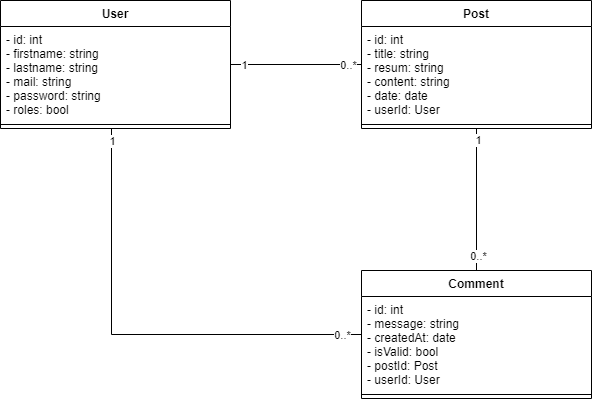

The diagram above was exported from draw.io. Its source (the exported page's mxGraphModel, read from the mxfile embedded in the PNG):
<mxGraphModel dx="1182" dy="1901" grid="1" gridSize="10" guides="1" tooltips="1" connect="1" arrows="1" fold="1" page="1" pageScale="1" pageWidth="827" pageHeight="1169" math="0" shadow="0">
  <root>
    <mxCell id="4QXlC-1CrpndTcV3Kipg-0" />
    <mxCell id="4QXlC-1CrpndTcV3Kipg-1" parent="4QXlC-1CrpndTcV3Kipg-0" />
    <mxCell id="uHvxE0az6lWh7nvL5cZV-0" style="edgeStyle=orthogonalEdgeStyle;rounded=0;orthogonalLoop=1;jettySize=auto;html=1;" parent="4QXlC-1CrpndTcV3Kipg-1" source="-niM3CxVgNIxbM_51oJc-0" target="uHvxE0az6lWh7nvL5cZV-11" edge="1">
      <mxGeometry relative="1" as="geometry">
        <mxPoint x="154" y="640" as="targetPoint" />
      </mxGeometry>
    </mxCell>
    <mxCell id="-niM3CxVgNIxbM_51oJc-0" value="User" style="swimlane;fontStyle=1;align=center;verticalAlign=top;childLayout=stackLayout;horizontal=1;startSize=26;horizontalStack=0;resizeParent=1;resizeParentMax=0;resizeLast=0;collapsible=1;marginBottom=0;" parent="4QXlC-1CrpndTcV3Kipg-1" vertex="1">
      <mxGeometry x="39" y="750" width="230" height="310" as="geometry" />
    </mxCell>
    <mxCell id="-niM3CxVgNIxbM_51oJc-1" value="- id: int&#10;- firstname: string&#10;- lastname: string&#10;- mail: string&#10;- password: string&#10;- roles: bool" style="text;strokeColor=none;fillColor=none;align=left;verticalAlign=top;spacingLeft=4;spacingRight=4;overflow=hidden;rotatable=0;points=[[0,0.5],[1,0.5]];portConstraint=eastwest;" parent="-niM3CxVgNIxbM_51oJc-0" vertex="1">
      <mxGeometry y="26" width="230" height="94" as="geometry" />
    </mxCell>
    <mxCell id="-niM3CxVgNIxbM_51oJc-2" value="" style="line;strokeWidth=1;fillColor=none;align=left;verticalAlign=middle;spacingTop=-1;spacingLeft=3;spacingRight=3;rotatable=0;labelPosition=right;points=[];portConstraint=eastwest;" parent="-niM3CxVgNIxbM_51oJc-0" vertex="1">
      <mxGeometry y="120" width="230" height="8" as="geometry" />
    </mxCell>
    <mxCell id="-niM3CxVgNIxbM_51oJc-3" value="+ getId&#10;+ setId(id)&#10;+ getFirstname&#10;+ setFirstname(firstname)&#10;+ getLastname&#10;+ setLastname(lastname)&#10;+ getMail&#10;+ setMail(mail)&#10;+ getPassword&#10;+ setPassword(password)&#10;+ getRoles&#10;+ setRoles(roles)" style="text;strokeColor=none;fillColor=none;align=left;verticalAlign=top;spacingLeft=4;spacingRight=4;overflow=hidden;rotatable=0;points=[[0,0.5],[1,0.5]];portConstraint=eastwest;" parent="-niM3CxVgNIxbM_51oJc-0" vertex="1">
      <mxGeometry y="128" width="230" height="182" as="geometry" />
    </mxCell>
    <mxCell id="uHvxE0az6lWh7nvL5cZV-1" style="edgeStyle=orthogonalEdgeStyle;rounded=0;orthogonalLoop=1;jettySize=auto;html=1;" parent="4QXlC-1CrpndTcV3Kipg-1" source="-niM3CxVgNIxbM_51oJc-4" target="uHvxE0az6lWh7nvL5cZV-3" edge="1">
      <mxGeometry relative="1" as="geometry">
        <mxPoint x="414" y="640" as="targetPoint" />
      </mxGeometry>
    </mxCell>
    <mxCell id="-niM3CxVgNIxbM_51oJc-4" value="Post" style="swimlane;fontStyle=1;align=center;verticalAlign=top;childLayout=stackLayout;horizontal=1;startSize=26;horizontalStack=0;resizeParent=1;resizeParentMax=0;resizeLast=0;collapsible=1;marginBottom=0;" parent="4QXlC-1CrpndTcV3Kipg-1" vertex="1">
      <mxGeometry x="299" y="750" width="230" height="310" as="geometry" />
    </mxCell>
    <mxCell id="-niM3CxVgNIxbM_51oJc-5" value="- id: int&#10;- title: string&#10;- resum: string&#10;- content: string&#10;- date: date&#10;" style="text;strokeColor=none;fillColor=none;align=left;verticalAlign=top;spacingLeft=4;spacingRight=4;overflow=hidden;rotatable=0;points=[[0,0.5],[1,0.5]];portConstraint=eastwest;" parent="-niM3CxVgNIxbM_51oJc-4" vertex="1">
      <mxGeometry y="26" width="230" height="94" as="geometry" />
    </mxCell>
    <mxCell id="-niM3CxVgNIxbM_51oJc-6" value="" style="line;strokeWidth=1;fillColor=none;align=left;verticalAlign=middle;spacingTop=-1;spacingLeft=3;spacingRight=3;rotatable=0;labelPosition=right;points=[];portConstraint=eastwest;" parent="-niM3CxVgNIxbM_51oJc-4" vertex="1">
      <mxGeometry y="120" width="230" height="8" as="geometry" />
    </mxCell>
    <mxCell id="-niM3CxVgNIxbM_51oJc-7" value="+ getId&#10;+ setId(id)&#10;+ getTitle&#10;+ setTitle(title)&#10;+ getResum&#10;+ setResum(resum)&#10;+ getContent&#10;+ setContent(content)&#10;+ getDate&#10;+ setDate(date)" style="text;strokeColor=none;fillColor=none;align=left;verticalAlign=top;spacingLeft=4;spacingRight=4;overflow=hidden;rotatable=0;points=[[0,0.5],[1,0.5]];portConstraint=eastwest;" parent="-niM3CxVgNIxbM_51oJc-4" vertex="1">
      <mxGeometry y="128" width="230" height="182" as="geometry" />
    </mxCell>
    <mxCell id="uHvxE0az6lWh7nvL5cZV-2" style="edgeStyle=orthogonalEdgeStyle;rounded=0;orthogonalLoop=1;jettySize=auto;html=1;" parent="4QXlC-1CrpndTcV3Kipg-1" source="-niM3CxVgNIxbM_51oJc-8" target="uHvxE0az6lWh7nvL5cZV-7" edge="1">
      <mxGeometry relative="1" as="geometry">
        <mxPoint x="674" y="640" as="targetPoint" />
      </mxGeometry>
    </mxCell>
    <mxCell id="-niM3CxVgNIxbM_51oJc-8" value="Comment" style="swimlane;fontStyle=1;align=center;verticalAlign=top;childLayout=stackLayout;horizontal=1;startSize=26;horizontalStack=0;resizeParent=1;resizeParentMax=0;resizeLast=0;collapsible=1;marginBottom=0;" parent="4QXlC-1CrpndTcV3Kipg-1" vertex="1">
      <mxGeometry x="559" y="750" width="230" height="310" as="geometry" />
    </mxCell>
    <mxCell id="-niM3CxVgNIxbM_51oJc-9" value="- id: int&#10;- message: string&#10;- createdAt: date&#10;- isValid: bool&#10;" style="text;strokeColor=none;fillColor=none;align=left;verticalAlign=top;spacingLeft=4;spacingRight=4;overflow=hidden;rotatable=0;points=[[0,0.5],[1,0.5]];portConstraint=eastwest;" parent="-niM3CxVgNIxbM_51oJc-8" vertex="1">
      <mxGeometry y="26" width="230" height="94" as="geometry" />
    </mxCell>
    <mxCell id="-niM3CxVgNIxbM_51oJc-10" value="" style="line;strokeWidth=1;fillColor=none;align=left;verticalAlign=middle;spacingTop=-1;spacingLeft=3;spacingRight=3;rotatable=0;labelPosition=right;points=[];portConstraint=eastwest;" parent="-niM3CxVgNIxbM_51oJc-8" vertex="1">
      <mxGeometry y="120" width="230" height="8" as="geometry" />
    </mxCell>
    <mxCell id="-niM3CxVgNIxbM_51oJc-11" value="+ getId&#10;+ setId(id)&#10;+ getMessage&#10;+ setMessage(message)&#10;+ getCreatedAt&#10;+ setCreatedAt(createdAt)&#10;+ getIsValid&#10;+ setIsValid(IsValid)" style="text;strokeColor=none;fillColor=none;align=left;verticalAlign=top;spacingLeft=4;spacingRight=4;overflow=hidden;rotatable=0;points=[[0,0.5],[1,0.5]];portConstraint=eastwest;" parent="-niM3CxVgNIxbM_51oJc-8" vertex="1">
      <mxGeometry y="128" width="230" height="182" as="geometry" />
    </mxCell>
    <mxCell id="ezMqwKxjMKI6TvK0H-Vv-1" style="edgeStyle=orthogonalEdgeStyle;rounded=0;orthogonalLoop=1;jettySize=auto;html=1;" parent="4QXlC-1CrpndTcV3Kipg-1" source="uHvxE0az6lWh7nvL5cZV-3" edge="1">
      <mxGeometry relative="1" as="geometry">
        <mxPoint x="414" y="430" as="targetPoint" />
      </mxGeometry>
    </mxCell>
    <mxCell id="uHvxE0az6lWh7nvL5cZV-3" value="PostManager" style="swimlane;fontStyle=1;align=center;verticalAlign=top;childLayout=stackLayout;horizontal=1;startSize=26;horizontalStack=0;resizeParent=1;resizeParentMax=0;resizeLast=0;collapsible=1;marginBottom=0;" parent="4QXlC-1CrpndTcV3Kipg-1" vertex="1">
      <mxGeometry x="299" y="550" width="230" height="120" as="geometry" />
    </mxCell>
    <mxCell id="uHvxE0az6lWh7nvL5cZV-5" value="" style="line;strokeWidth=1;fillColor=none;align=left;verticalAlign=middle;spacingTop=-1;spacingLeft=3;spacingRight=3;rotatable=0;labelPosition=right;points=[];portConstraint=eastwest;" parent="uHvxE0az6lWh7nvL5cZV-3" vertex="1">
      <mxGeometry y="26" width="230" height="8" as="geometry" />
    </mxCell>
    <mxCell id="uHvxE0az6lWh7nvL5cZV-6" value="+ getAll&#10;+ get&#10;+ add&#10;+ update&#10;+ delete&#10;" style="text;strokeColor=none;fillColor=none;align=left;verticalAlign=top;spacingLeft=4;spacingRight=4;overflow=hidden;rotatable=0;points=[[0,0.5],[1,0.5]];portConstraint=eastwest;" parent="uHvxE0az6lWh7nvL5cZV-3" vertex="1">
      <mxGeometry y="34" width="230" height="86" as="geometry" />
    </mxCell>
    <mxCell id="ezMqwKxjMKI6TvK0H-Vv-0" style="edgeStyle=orthogonalEdgeStyle;rounded=0;orthogonalLoop=1;jettySize=auto;html=1;" parent="4QXlC-1CrpndTcV3Kipg-1" source="uHvxE0az6lWh7nvL5cZV-7" target="eHo5f4yBbKyPihqezTao-2" edge="1">
      <mxGeometry relative="1" as="geometry">
        <mxPoint x="599" y="420" as="targetPoint" />
        <Array as="points">
          <mxPoint x="674" y="485" />
          <mxPoint x="519" y="485" />
        </Array>
      </mxGeometry>
    </mxCell>
    <mxCell id="uHvxE0az6lWh7nvL5cZV-7" value="CommentManager" style="swimlane;fontStyle=1;align=center;verticalAlign=top;childLayout=stackLayout;horizontal=1;startSize=26;horizontalStack=0;resizeParent=1;resizeParentMax=0;resizeLast=0;collapsible=1;marginBottom=0;" parent="4QXlC-1CrpndTcV3Kipg-1" vertex="1">
      <mxGeometry x="559" y="550" width="230" height="120" as="geometry" />
    </mxCell>
    <mxCell id="uHvxE0az6lWh7nvL5cZV-9" value="" style="line;strokeWidth=1;fillColor=none;align=left;verticalAlign=middle;spacingTop=-1;spacingLeft=3;spacingRight=3;rotatable=0;labelPosition=right;points=[];portConstraint=eastwest;" parent="uHvxE0az6lWh7nvL5cZV-7" vertex="1">
      <mxGeometry y="26" width="230" height="8" as="geometry" />
    </mxCell>
    <mxCell id="uHvxE0az6lWh7nvL5cZV-10" value="+ getAll&#10;+ get&#10;+ add&#10;+ validate&#10;" style="text;strokeColor=none;fillColor=none;align=left;verticalAlign=top;spacingLeft=4;spacingRight=4;overflow=hidden;rotatable=0;points=[[0,0.5],[1,0.5]];portConstraint=eastwest;" parent="uHvxE0az6lWh7nvL5cZV-7" vertex="1">
      <mxGeometry y="34" width="230" height="86" as="geometry" />
    </mxCell>
    <mxCell id="ezMqwKxjMKI6TvK0H-Vv-2" style="edgeStyle=orthogonalEdgeStyle;rounded=0;orthogonalLoop=1;jettySize=auto;html=1;" parent="4QXlC-1CrpndTcV3Kipg-1" source="uHvxE0az6lWh7nvL5cZV-11" target="eHo5f4yBbKyPihqezTao-2" edge="1">
      <mxGeometry relative="1" as="geometry">
        <mxPoint x="219" y="430" as="targetPoint" />
        <Array as="points">
          <mxPoint x="154" y="490" />
          <mxPoint x="329" y="490" />
        </Array>
      </mxGeometry>
    </mxCell>
    <mxCell id="uHvxE0az6lWh7nvL5cZV-11" value="UserManager" style="swimlane;fontStyle=1;align=center;verticalAlign=top;childLayout=stackLayout;horizontal=1;startSize=26;horizontalStack=0;resizeParent=1;resizeParentMax=0;resizeLast=0;collapsible=1;marginBottom=0;" parent="4QXlC-1CrpndTcV3Kipg-1" vertex="1">
      <mxGeometry x="39" y="550" width="230" height="120" as="geometry" />
    </mxCell>
    <mxCell id="uHvxE0az6lWh7nvL5cZV-13" value="" style="line;strokeWidth=1;fillColor=none;align=left;verticalAlign=middle;spacingTop=-1;spacingLeft=3;spacingRight=3;rotatable=0;labelPosition=right;points=[];portConstraint=eastwest;" parent="uHvxE0az6lWh7nvL5cZV-11" vertex="1">
      <mxGeometry y="26" width="230" height="8" as="geometry" />
    </mxCell>
    <mxCell id="uHvxE0az6lWh7nvL5cZV-14" value="+ login&#10;+ register&#10;+ getStatus&#10;+ checkPassword&#10;" style="text;strokeColor=none;fillColor=none;align=left;verticalAlign=top;spacingLeft=4;spacingRight=4;overflow=hidden;rotatable=0;points=[[0,0.5],[1,0.5]];portConstraint=eastwest;" parent="uHvxE0az6lWh7nvL5cZV-11" vertex="1">
      <mxGeometry y="34" width="230" height="86" as="geometry" />
    </mxCell>
    <mxCell id="eHo5f4yBbKyPihqezTao-0" value="Manager" style="swimlane;fontStyle=1;align=center;verticalAlign=top;childLayout=stackLayout;horizontal=1;startSize=26;horizontalStack=0;resizeParent=1;resizeParentMax=0;resizeLast=0;collapsible=1;marginBottom=0;" parent="4QXlC-1CrpndTcV3Kipg-1" vertex="1">
      <mxGeometry x="309" y="310" width="230" height="120" as="geometry" />
    </mxCell>
    <mxCell id="eHo5f4yBbKyPihqezTao-3" value="- db" style="text;strokeColor=none;fillColor=none;align=left;verticalAlign=top;spacingLeft=4;spacingRight=4;overflow=hidden;rotatable=0;points=[[0,0.5],[1,0.5]];portConstraint=eastwest;" parent="eHo5f4yBbKyPihqezTao-0" vertex="1">
      <mxGeometry y="26" width="230" height="24" as="geometry" />
    </mxCell>
    <mxCell id="eHo5f4yBbKyPihqezTao-1" value="" style="line;strokeWidth=1;fillColor=none;align=left;verticalAlign=middle;spacingTop=-1;spacingLeft=3;spacingRight=3;rotatable=0;labelPosition=right;points=[];portConstraint=eastwest;" parent="eHo5f4yBbKyPihqezTao-0" vertex="1">
      <mxGeometry y="50" width="230" height="10" as="geometry" />
    </mxCell>
    <mxCell id="eHo5f4yBbKyPihqezTao-2" value="+ __construct" style="text;strokeColor=none;fillColor=none;align=left;verticalAlign=top;spacingLeft=4;spacingRight=4;overflow=hidden;rotatable=0;points=[[0,0.5],[1,0.5]];portConstraint=eastwest;" parent="eHo5f4yBbKyPihqezTao-0" vertex="1">
      <mxGeometry y="60" width="230" height="60" as="geometry" />
    </mxCell>
    <mxCell id="NlQHvNS-iQGPuQNG-sBB-12" style="edgeStyle=orthogonalEdgeStyle;rounded=0;orthogonalLoop=1;jettySize=auto;html=1;fontColor=#FFFFFF;endArrow=none;endFill=0;" parent="4QXlC-1CrpndTcV3Kipg-1" source="NlQHvNS-iQGPuQNG-sBB-0" target="NlQHvNS-iQGPuQNG-sBB-4" edge="1">
      <mxGeometry relative="1" as="geometry" />
    </mxCell>
    <mxCell id="NlQHvNS-iQGPuQNG-sBB-14" value="&lt;font color=&quot;#000000&quot;&gt;1&lt;/font&gt;" style="edgeLabel;html=1;align=center;verticalAlign=middle;resizable=0;points=[];fontColor=#FFFFFF;" parent="NlQHvNS-iQGPuQNG-sBB-12" vertex="1" connectable="0">
      <mxGeometry x="-0.801" relative="1" as="geometry">
        <mxPoint as="offset" />
      </mxGeometry>
    </mxCell>
    <mxCell id="NlQHvNS-iQGPuQNG-sBB-15" value="&lt;font color=&quot;#000000&quot;&gt;0..*&lt;/font&gt;" style="edgeLabel;html=1;align=center;verticalAlign=middle;resizable=0;points=[];fontColor=#FFFFFF;" parent="NlQHvNS-iQGPuQNG-sBB-12" vertex="1" connectable="0">
      <mxGeometry x="0.7811" relative="1" as="geometry">
        <mxPoint as="offset" />
      </mxGeometry>
    </mxCell>
    <mxCell id="NlQHvNS-iQGPuQNG-sBB-0" value="User" style="swimlane;fontStyle=1;align=center;verticalAlign=top;childLayout=stackLayout;horizontal=1;startSize=26;horizontalStack=0;resizeParent=1;resizeParentMax=0;resizeLast=0;collapsible=1;marginBottom=0;" parent="4QXlC-1CrpndTcV3Kipg-1" vertex="1">
      <mxGeometry x="39" y="-870" width="230" height="128" as="geometry" />
    </mxCell>
    <mxCell id="NlQHvNS-iQGPuQNG-sBB-1" value="- id: int&#10;- firstname: string&#10;- lastname: string&#10;- mail: string&#10;- password: string&#10;- roles: bool" style="text;strokeColor=none;fillColor=none;align=left;verticalAlign=top;spacingLeft=4;spacingRight=4;overflow=hidden;rotatable=0;points=[[0,0.5],[1,0.5]];portConstraint=eastwest;" parent="NlQHvNS-iQGPuQNG-sBB-0" vertex="1">
      <mxGeometry y="26" width="230" height="94" as="geometry" />
    </mxCell>
    <mxCell id="NlQHvNS-iQGPuQNG-sBB-2" value="" style="line;strokeWidth=1;fillColor=none;align=left;verticalAlign=middle;spacingTop=-1;spacingLeft=3;spacingRight=3;rotatable=0;labelPosition=right;points=[];portConstraint=eastwest;" parent="NlQHvNS-iQGPuQNG-sBB-0" vertex="1">
      <mxGeometry y="120" width="230" height="8" as="geometry" />
    </mxCell>
    <mxCell id="NlQHvNS-iQGPuQNG-sBB-16" style="edgeStyle=orthogonalEdgeStyle;rounded=0;orthogonalLoop=1;jettySize=auto;html=1;fontColor=#FFFFFF;endArrow=none;endFill=0;" parent="4QXlC-1CrpndTcV3Kipg-1" source="NlQHvNS-iQGPuQNG-sBB-4" target="NlQHvNS-iQGPuQNG-sBB-8" edge="1">
      <mxGeometry relative="1" as="geometry" />
    </mxCell>
    <mxCell id="NlQHvNS-iQGPuQNG-sBB-17" value="&lt;font color=&quot;#000000&quot;&gt;1&lt;/font&gt;" style="edgeLabel;html=1;align=center;verticalAlign=middle;resizable=0;points=[];fontColor=#FFFFFF;" parent="NlQHvNS-iQGPuQNG-sBB-16" vertex="1" connectable="0">
      <mxGeometry x="-0.8421" y="1" relative="1" as="geometry">
        <mxPoint as="offset" />
      </mxGeometry>
    </mxCell>
    <mxCell id="NlQHvNS-iQGPuQNG-sBB-18" value="&lt;font color=&quot;#000000&quot;&gt;0..*&lt;/font&gt;" style="edgeLabel;html=1;align=center;verticalAlign=middle;resizable=0;points=[];fontColor=#FFFFFF;" parent="NlQHvNS-iQGPuQNG-sBB-16" vertex="1" connectable="0">
      <mxGeometry x="0.7895" y="2" relative="1" as="geometry">
        <mxPoint x="-1" as="offset" />
      </mxGeometry>
    </mxCell>
    <mxCell id="NlQHvNS-iQGPuQNG-sBB-4" value="Post" style="swimlane;fontStyle=1;align=center;verticalAlign=top;childLayout=stackLayout;horizontal=1;startSize=26;horizontalStack=0;resizeParent=1;resizeParentMax=0;resizeLast=0;collapsible=1;marginBottom=0;" parent="4QXlC-1CrpndTcV3Kipg-1" vertex="1">
      <mxGeometry x="400" y="-870" width="230" height="128" as="geometry" />
    </mxCell>
    <mxCell id="NlQHvNS-iQGPuQNG-sBB-5" value="- id: int&#10;- title: string&#10;- resum: string&#10;- content: string&#10;- date: date&#10;- userId: User" style="text;strokeColor=none;fillColor=none;align=left;verticalAlign=top;spacingLeft=4;spacingRight=4;overflow=hidden;rotatable=0;points=[[0,0.5],[1,0.5]];portConstraint=eastwest;" parent="NlQHvNS-iQGPuQNG-sBB-4" vertex="1">
      <mxGeometry y="26" width="230" height="94" as="geometry" />
    </mxCell>
    <mxCell id="NlQHvNS-iQGPuQNG-sBB-6" value="" style="line;strokeWidth=1;fillColor=none;align=left;verticalAlign=middle;spacingTop=-1;spacingLeft=3;spacingRight=3;rotatable=0;labelPosition=right;points=[];portConstraint=eastwest;" parent="NlQHvNS-iQGPuQNG-sBB-4" vertex="1">
      <mxGeometry y="120" width="230" height="8" as="geometry" />
    </mxCell>
    <mxCell id="NlQHvNS-iQGPuQNG-sBB-8" value="Comment" style="swimlane;fontStyle=1;align=center;verticalAlign=top;childLayout=stackLayout;horizontal=1;startSize=26;horizontalStack=0;resizeParent=1;resizeParentMax=0;resizeLast=0;collapsible=1;marginBottom=0;" parent="4QXlC-1CrpndTcV3Kipg-1" vertex="1">
      <mxGeometry x="400" y="-600" width="230" height="128" as="geometry" />
    </mxCell>
    <mxCell id="NlQHvNS-iQGPuQNG-sBB-9" value="- id: int&#10;- message: string&#10;- createdAt: date&#10;- isValid: bool&#10;- postId: Post&#10;- userId: User&#10;&#10;" style="text;strokeColor=none;fillColor=none;align=left;verticalAlign=top;spacingLeft=4;spacingRight=4;overflow=hidden;rotatable=0;points=[[0,0.5],[1,0.5]];portConstraint=eastwest;" parent="NlQHvNS-iQGPuQNG-sBB-8" vertex="1">
      <mxGeometry y="26" width="230" height="94" as="geometry" />
    </mxCell>
    <mxCell id="NlQHvNS-iQGPuQNG-sBB-10" value="" style="line;strokeWidth=1;fillColor=none;align=left;verticalAlign=middle;spacingTop=-1;spacingLeft=3;spacingRight=3;rotatable=0;labelPosition=right;points=[];portConstraint=eastwest;" parent="NlQHvNS-iQGPuQNG-sBB-8" vertex="1">
      <mxGeometry y="120" width="230" height="8" as="geometry" />
    </mxCell>
    <mxCell id="g_HgHcnlLglUgArR_olP-0" style="edgeStyle=orthogonalEdgeStyle;rounded=0;orthogonalLoop=1;jettySize=auto;html=1;fontColor=#FFFFFF;endArrow=none;endFill=0;" parent="4QXlC-1CrpndTcV3Kipg-1" source="NlQHvNS-iQGPuQNG-sBB-0" target="NlQHvNS-iQGPuQNG-sBB-8" edge="1">
      <mxGeometry relative="1" as="geometry">
        <mxPoint x="168" y="-630" as="sourcePoint" />
        <mxPoint x="299" y="-630" as="targetPoint" />
        <Array as="points">
          <mxPoint x="150" y="-536" />
        </Array>
      </mxGeometry>
    </mxCell>
    <mxCell id="g_HgHcnlLglUgArR_olP-1" value="&lt;font color=&quot;#000000&quot;&gt;1&lt;/font&gt;" style="edgeLabel;html=1;align=center;verticalAlign=middle;resizable=0;points=[];fontColor=#FFFFFF;" parent="g_HgHcnlLglUgArR_olP-0" vertex="1" connectable="0">
      <mxGeometry x="-0.801" relative="1" as="geometry">
        <mxPoint y="-33" as="offset" />
      </mxGeometry>
    </mxCell>
    <mxCell id="g_HgHcnlLglUgArR_olP-2" value="&lt;font color=&quot;#000000&quot;&gt;0..*&lt;/font&gt;" style="edgeLabel;html=1;align=center;verticalAlign=middle;resizable=0;points=[];fontColor=#FFFFFF;" parent="g_HgHcnlLglUgArR_olP-0" vertex="1" connectable="0">
      <mxGeometry x="0.7811" relative="1" as="geometry">
        <mxPoint x="30" as="offset" />
      </mxGeometry>
    </mxCell>
  </root>
</mxGraphModel>